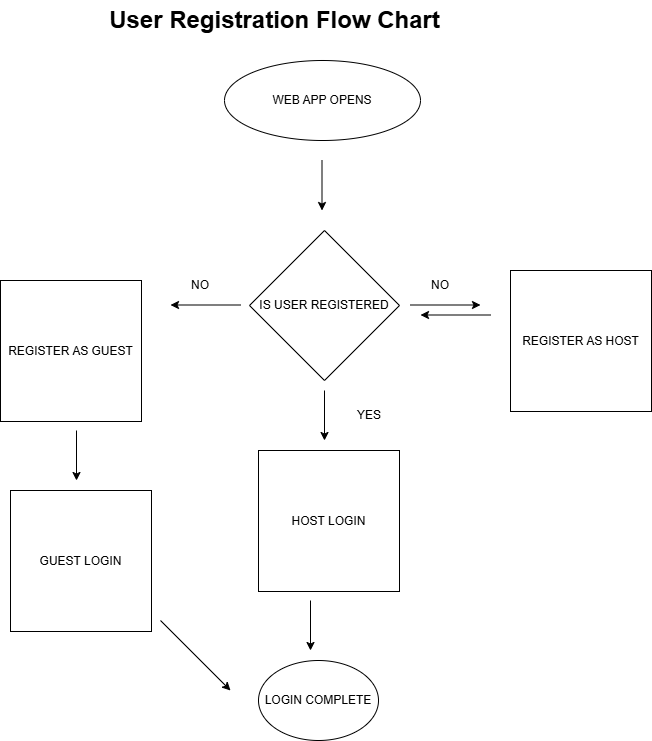

The diagram above was exported from draw.io. Its source (the exported page's mxGraphModel, read from the mxfile embedded in the PNG):
<mxGraphModel dx="794" dy="412" grid="1" gridSize="10" guides="1" tooltips="1" connect="1" arrows="1" fold="1" page="1" pageScale="1" pageWidth="827" pageHeight="1169" math="0" shadow="0">
  <root>
    <mxCell id="0" />
    <mxCell id="1" parent="0" />
    <mxCell id="9mpljsu8HbYFe_saJ2yG-1" value="User Registration Flow Chart" style="text;strokeColor=none;fillColor=none;html=1;fontSize=24;fontStyle=1;verticalAlign=middle;align=center;" vertex="1" parent="1">
      <mxGeometry x="314" y="30" width="100" height="40" as="geometry" />
    </mxCell>
    <mxCell id="9mpljsu8HbYFe_saJ2yG-2" value="WEB APP OPENS" style="ellipse;whiteSpace=wrap;html=1;" vertex="1" parent="1">
      <mxGeometry x="314" y="90" width="196" height="80" as="geometry" />
    </mxCell>
    <mxCell id="9mpljsu8HbYFe_saJ2yG-3" value="IS USER REGISTERED" style="rhombus;whiteSpace=wrap;html=1;" vertex="1" parent="1">
      <mxGeometry x="339" y="260" width="150" height="150" as="geometry" />
    </mxCell>
    <mxCell id="9mpljsu8HbYFe_saJ2yG-4" value="" style="endArrow=classic;html=1;rounded=0;" edge="1" parent="1">
      <mxGeometry width="50" height="50" relative="1" as="geometry">
        <mxPoint x="414" y="420" as="sourcePoint" />
        <mxPoint x="414" y="470" as="targetPoint" />
      </mxGeometry>
    </mxCell>
    <mxCell id="9mpljsu8HbYFe_saJ2yG-6" value="HOST LOGIN" style="whiteSpace=wrap;html=1;aspect=fixed;" vertex="1" parent="1">
      <mxGeometry x="348" y="480" width="141" height="141" as="geometry" />
    </mxCell>
    <mxCell id="9mpljsu8HbYFe_saJ2yG-7" value="" style="endArrow=classic;html=1;rounded=0;" edge="1" parent="1">
      <mxGeometry width="50" height="50" relative="1" as="geometry">
        <mxPoint x="411.5" y="190" as="sourcePoint" />
        <mxPoint x="411.5" y="240" as="targetPoint" />
      </mxGeometry>
    </mxCell>
    <mxCell id="9mpljsu8HbYFe_saJ2yG-8" value="" style="endArrow=classic;html=1;rounded=0;" edge="1" parent="1">
      <mxGeometry width="50" height="50" relative="1" as="geometry">
        <mxPoint x="500" y="334.5" as="sourcePoint" />
        <mxPoint x="570" y="334.5" as="targetPoint" />
      </mxGeometry>
    </mxCell>
    <mxCell id="9mpljsu8HbYFe_saJ2yG-9" value="NO" style="text;html=1;align=center;verticalAlign=middle;whiteSpace=wrap;rounded=0;" vertex="1" parent="1">
      <mxGeometry x="500" y="300" width="60" height="30" as="geometry" />
    </mxCell>
    <mxCell id="9mpljsu8HbYFe_saJ2yG-10" value="YES" style="text;html=1;align=center;verticalAlign=middle;whiteSpace=wrap;rounded=0;" vertex="1" parent="1">
      <mxGeometry x="429" y="430" width="60" height="30" as="geometry" />
    </mxCell>
    <mxCell id="9mpljsu8HbYFe_saJ2yG-11" value="" style="endArrow=classic;html=1;rounded=0;" edge="1" parent="1">
      <mxGeometry width="50" height="50" relative="1" as="geometry">
        <mxPoint x="330" y="334.5" as="sourcePoint" />
        <mxPoint x="260" y="334.5" as="targetPoint" />
      </mxGeometry>
    </mxCell>
    <mxCell id="9mpljsu8HbYFe_saJ2yG-12" value="NO" style="text;html=1;align=center;verticalAlign=middle;whiteSpace=wrap;rounded=0;" vertex="1" parent="1">
      <mxGeometry x="260" y="300" width="60" height="30" as="geometry" />
    </mxCell>
    <mxCell id="9mpljsu8HbYFe_saJ2yG-13" value="REGISTER AS GUEST" style="whiteSpace=wrap;html=1;aspect=fixed;" vertex="1" parent="1">
      <mxGeometry x="90" y="310" width="141" height="141" as="geometry" />
    </mxCell>
    <mxCell id="9mpljsu8HbYFe_saJ2yG-14" value="REGISTER AS HOST" style="whiteSpace=wrap;html=1;aspect=fixed;" vertex="1" parent="1">
      <mxGeometry x="600" y="300" width="141" height="141" as="geometry" />
    </mxCell>
    <mxCell id="9mpljsu8HbYFe_saJ2yG-15" value="" style="endArrow=classic;html=1;rounded=0;" edge="1" parent="1">
      <mxGeometry width="50" height="50" relative="1" as="geometry">
        <mxPoint x="580" y="344.5" as="sourcePoint" />
        <mxPoint x="510" y="344.5" as="targetPoint" />
      </mxGeometry>
    </mxCell>
    <mxCell id="9mpljsu8HbYFe_saJ2yG-16" value="" style="endArrow=classic;html=1;rounded=0;" edge="1" parent="1">
      <mxGeometry width="50" height="50" relative="1" as="geometry">
        <mxPoint x="166" y="460" as="sourcePoint" />
        <mxPoint x="166" y="510" as="targetPoint" />
      </mxGeometry>
    </mxCell>
    <mxCell id="9mpljsu8HbYFe_saJ2yG-17" value="GUEST LOGIN" style="whiteSpace=wrap;html=1;aspect=fixed;" vertex="1" parent="1">
      <mxGeometry x="100" y="520" width="141" height="141" as="geometry" />
    </mxCell>
    <mxCell id="9mpljsu8HbYFe_saJ2yG-18" value="LOGIN COMPLETE" style="ellipse;whiteSpace=wrap;html=1;" vertex="1" parent="1">
      <mxGeometry x="348" y="690" width="120" height="80" as="geometry" />
    </mxCell>
    <mxCell id="9mpljsu8HbYFe_saJ2yG-19" value="" style="endArrow=classic;html=1;rounded=0;" edge="1" parent="1">
      <mxGeometry width="50" height="50" relative="1" as="geometry">
        <mxPoint x="400" y="630" as="sourcePoint" />
        <mxPoint x="400" y="680" as="targetPoint" />
      </mxGeometry>
    </mxCell>
    <mxCell id="9mpljsu8HbYFe_saJ2yG-20" value="" style="endArrow=classic;html=1;rounded=0;" edge="1" parent="1">
      <mxGeometry width="50" height="50" relative="1" as="geometry">
        <mxPoint x="250" y="650" as="sourcePoint" />
        <mxPoint x="320" y="720" as="targetPoint" />
      </mxGeometry>
    </mxCell>
  </root>
</mxGraphModel>